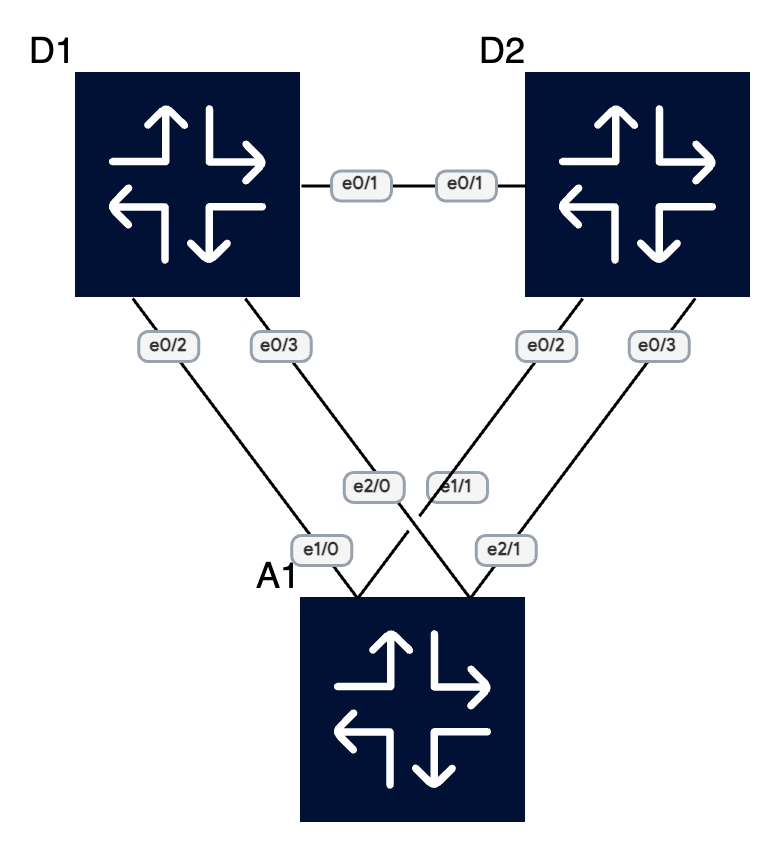

The diagram above was exported from draw.io. Its source (the exported page's mxGraphModel, read from the mxfile embedded in the PNG):
<mxGraphModel dx="778" dy="546" grid="0" gridSize="10" guides="1" tooltips="1" connect="1" arrows="1" fold="1" page="1" pageScale="1" pageWidth="350" pageHeight="375" background="#FFFFFF" math="0" shadow="0">
  <root>
    <mxCell id="0" />
    <mxCell id="1" parent="0" />
    <object label="D1" id="clab-observe_STP_topology-D1">
      <mxCell style="shape=image;imageAlign=center;imageVerticalAlign=middle;labelPosition=left;align=right;verticalLabelPosition=top;spacingLeft=0;verticalAlign=bottom;spacingTop=0;spacing=0;editableCssRules=\.st[0-2]$;labelBackgroundColor=none;aspect=fixed;imageAspect=0;image=data:image/svg+xml,(base64 omitted: 3284 chars)" parent="1" vertex="1">
        <mxGeometry x="63" y="63" width="75" height="75" as="geometry" />
      </mxCell>
    </object>
    <object label="D2" id="clab-observe_STP_topology-D2">
      <mxCell style="shape=image;imageAlign=center;imageVerticalAlign=middle;labelPosition=left;align=right;verticalLabelPosition=top;spacingLeft=0;verticalAlign=bottom;spacingTop=0;spacing=0;editableCssRules=\.st[0-2]$;labelBackgroundColor=none;aspect=fixed;imageAspect=0;image=data:image/svg+xml,(base64 omitted: 3284 chars)" parent="1" vertex="1">
        <mxGeometry x="213" y="63" width="75" height="75" as="geometry" />
      </mxCell>
    </object>
    <object label="A1" id="clab-observe_STP_topology-A1">
      <mxCell style="shape=image;imageAlign=center;imageVerticalAlign=middle;labelPosition=left;align=right;verticalLabelPosition=top;spacingLeft=0;verticalAlign=bottom;spacingTop=0;spacing=0;editableCssRules=\.st[0-2]$;labelBackgroundColor=none;aspect=fixed;imageAspect=0;image=data:image/svg+xml,(base64 omitted: 3284 chars)" parent="1" vertex="1">
        <mxGeometry x="138" y="238" width="75" height="75" as="geometry" />
      </mxCell>
    </object>
    <object label="" source="clab-observe_STP_topology-D1" target="clab-observe_STP_topology-A1" id="link_id:link:clab-observe_STP_topology-D1:e0/2:clab-observe_STP_topology-A1:e1/0">
      <mxCell style="endArrow=none;jumpStyle=gap;entryY=0;exitY=1;entryX=0.25;exitX=0.25;" parent="1" source="clab-observe_STP_topology-D1" target="clab-observe_STP_topology-A1" edge="1">
        <mxGeometry relative="1" as="geometry" />
      </mxCell>
    </object>
    <object label="e0/2" id="label:clab-observe_STP_topology-D1:e0/2">
      <mxCell style="rounded=1;whiteSpace=wrap;html=1;fontFamily=Google Sans;fontSource=https%3A%2F%2Ffonts.googleapis.com%2Fcss%3Ffamily%3DGoogle%2BSans;arcSize=32;spacing=0;spacingBottom=1;fillColor=#f5f5f5;fontColor=#333333;strokeColor=#98A2AE;fontSize=6;horizontal=1;fontStyle=1" parent="1" vertex="1">
        <mxGeometry x="83.75" y="149" width="20" height="10" as="geometry" />
      </mxCell>
    </object>
    <object label="e1/0" id="label:clab-observe_STP_topology-A1:e1/0">
      <mxCell style="rounded=1;whiteSpace=wrap;html=1;fontFamily=Google Sans;fontSource=https%3A%2F%2Ffonts.googleapis.com%2Fcss%3Ffamily%3DGoogle%2BSans;arcSize=32;spacing=0;spacingBottom=1;fillColor=#f5f5f5;fontColor=#333333;strokeColor=#98A2AE;fontSize=6;horizontal=1;fontStyle=1" parent="1" vertex="1">
        <mxGeometry x="134.75" y="217" width="20" height="10" as="geometry" />
      </mxCell>
    </object>
    <object label="" source="clab-observe_STP_topology-D1" target="clab-observe_STP_topology-A1" id="link_id:link:clab-observe_STP_topology-D1:e0/3:clab-observe_STP_topology-A1:e1/1">
      <mxCell style="endArrow=none;jumpStyle=gap;entryY=0;exitY=1;entryX=0.75;exitX=0.75;" parent="1" source="clab-observe_STP_topology-D1" target="clab-observe_STP_topology-A1" edge="1">
        <mxGeometry relative="1" as="geometry" />
      </mxCell>
    </object>
    <object label="e0/3" id="label:clab-observe_STP_topology-D1:e0/3">
      <mxCell style="rounded=1;whiteSpace=wrap;html=1;fontFamily=Google Sans;fontSource=https%3A%2F%2Ffonts.googleapis.com%2Fcss%3Ffamily%3DGoogle%2BSans;arcSize=32;spacing=0;spacingBottom=1;fillColor=#f5f5f5;fontColor=#333333;strokeColor=#98A2AE;fontSize=6;horizontal=1;fontStyle=1" parent="1" vertex="1">
        <mxGeometry x="121.25" y="149" width="20" height="10" as="geometry" />
      </mxCell>
    </object>
    <object label="e1/1" id="label:clab-observe_STP_topology-A1:e1/1">
      <mxCell style="rounded=1;whiteSpace=wrap;html=1;fontFamily=Google Sans;fontSource=https%3A%2F%2Ffonts.googleapis.com%2Fcss%3Ffamily%3DGoogle%2BSans;arcSize=32;spacing=0;spacingBottom=1;fillColor=#f5f5f5;fontColor=#333333;strokeColor=#98A2AE;fontSize=6;horizontal=1;fontStyle=1" parent="1" vertex="1">
        <mxGeometry x="180" y="196" width="20" height="10" as="geometry" />
      </mxCell>
    </object>
    <object label="" source="clab-observe_STP_topology-D1" target="clab-observe_STP_topology-D2" id="link_id:link:clab-observe_STP_topology-D1:e0/1:clab-observe_STP_topology-D2:e0/1">
      <mxCell style="endArrow=none;jumpStyle=gap;entryY=0.5;exitY=0.5;entryX=0;exitX=1;" parent="1" source="clab-observe_STP_topology-D1" target="clab-observe_STP_topology-D2" edge="1">
        <mxGeometry relative="1" as="geometry" />
      </mxCell>
    </object>
    <object label="e0/1" id="label:clab-observe_STP_topology-D1:e0/1">
      <mxCell style="rounded=1;whiteSpace=wrap;html=1;fontFamily=Google Sans;fontSource=https%3A%2F%2Ffonts.googleapis.com%2Fcss%3Ffamily%3DGoogle%2BSans;arcSize=32;spacing=0;spacingBottom=1;fillColor=#f5f5f5;fontColor=#333333;strokeColor=#98A2AE;fontSize=6;horizontal=1;fontStyle=1" parent="1" vertex="1">
        <mxGeometry x="148" y="95.5" width="20" height="10" as="geometry" />
      </mxCell>
    </object>
    <object label="e0/1" id="label:clab-observe_STP_topology-D2:e0/1">
      <mxCell style="rounded=1;whiteSpace=wrap;html=1;fontFamily=Google Sans;fontSource=https%3A%2F%2Ffonts.googleapis.com%2Fcss%3Ffamily%3DGoogle%2BSans;arcSize=32;spacing=0;spacingBottom=1;fillColor=#f5f5f5;fontColor=#333333;strokeColor=#98A2AE;fontSize=6;horizontal=1;fontStyle=1" parent="1" vertex="1">
        <mxGeometry x="183" y="95.5" width="20" height="10" as="geometry" />
      </mxCell>
    </object>
    <object label="" source="clab-observe_STP_topology-D2" target="clab-observe_STP_topology-A1" id="link_id:link:clab-observe_STP_topology-D2:e0/2:clab-observe_STP_topology-A1:e2/0">
      <mxCell style="endArrow=none;jumpStyle=gap;entryY=0;exitY=1;entryX=0.25;exitX=0.25;" parent="1" source="clab-observe_STP_topology-D2" target="clab-observe_STP_topology-A1" edge="1">
        <mxGeometry relative="1" as="geometry" />
      </mxCell>
    </object>
    <object label="e0/2" id="label:clab-observe_STP_topology-D2:e0/2">
      <mxCell style="rounded=1;whiteSpace=wrap;html=1;fontFamily=Google Sans;fontSource=https%3A%2F%2Ffonts.googleapis.com%2Fcss%3Ffamily%3DGoogle%2BSans;arcSize=32;spacing=0;spacingBottom=1;fillColor=#f5f5f5;fontColor=#333333;strokeColor=#98A2AE;fontSize=6;horizontal=1;fontStyle=1" parent="1" vertex="1">
        <mxGeometry x="209.75" y="149" width="20" height="10" as="geometry" />
      </mxCell>
    </object>
    <object label="e2/0" id="label:clab-observe_STP_topology-A1:e2/0">
      <mxCell style="rounded=1;whiteSpace=wrap;html=1;fontFamily=Google Sans;fontSource=https%3A%2F%2Ffonts.googleapis.com%2Fcss%3Ffamily%3DGoogle%2BSans;arcSize=32;spacing=0;spacingBottom=1;fillColor=#f5f5f5;fontColor=#333333;strokeColor=#98A2AE;fontSize=6;horizontal=1;fontStyle=1" parent="1" vertex="1">
        <mxGeometry x="152.25" y="196" width="20" height="10" as="geometry" />
      </mxCell>
    </object>
    <object label="" source="clab-observe_STP_topology-D2" target="clab-observe_STP_topology-A1" id="link_id:link:clab-observe_STP_topology-D2:e0/3:clab-observe_STP_topology-A1:e2/1">
      <mxCell style="endArrow=none;jumpStyle=gap;entryY=0;exitY=1;entryX=0.75;exitX=0.75;" parent="1" source="clab-observe_STP_topology-D2" target="clab-observe_STP_topology-A1" edge="1">
        <mxGeometry relative="1" as="geometry" />
      </mxCell>
    </object>
    <object label="e0/3" id="label:clab-observe_STP_topology-D2:e0/3">
      <mxCell style="rounded=1;whiteSpace=wrap;html=1;fontFamily=Google Sans;fontSource=https%3A%2F%2Ffonts.googleapis.com%2Fcss%3Ffamily%3DGoogle%2BSans;arcSize=32;spacing=0;spacingBottom=1;fillColor=#f5f5f5;fontColor=#333333;strokeColor=#98A2AE;fontSize=6;horizontal=1;fontStyle=1" parent="1" vertex="1">
        <mxGeometry x="247.25" y="149" width="20" height="10" as="geometry" />
      </mxCell>
    </object>
    <object label="e2/1" id="label:clab-observe_STP_topology-A1:e2/1">
      <mxCell style="rounded=1;whiteSpace=wrap;html=1;fontFamily=Google Sans;fontSource=https%3A%2F%2Ffonts.googleapis.com%2Fcss%3Ffamily%3DGoogle%2BSans;arcSize=32;spacing=0;spacingBottom=1;fillColor=#f5f5f5;fontColor=#333333;strokeColor=#98A2AE;fontSize=6;horizontal=1;fontStyle=1" parent="1" vertex="1">
        <mxGeometry x="196.25" y="217" width="20" height="10" as="geometry" />
      </mxCell>
    </object>
  </root>
</mxGraphModel>